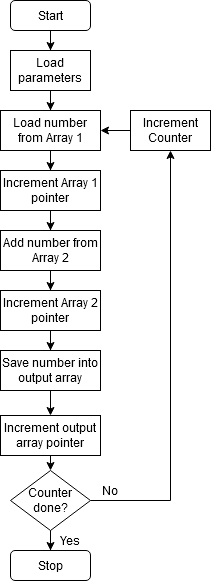

The diagram above was exported from draw.io. Its source (the exported page's mxGraphModel, read from the mxfile embedded in the PNG):
<mxGraphModel dx="650" dy="640" grid="1" gridSize="10" guides="1" tooltips="1" connect="1" arrows="1" fold="1" page="1" pageScale="1" pageWidth="827" pageHeight="1169" math="0" shadow="0">
  <root>
    <mxCell id="0" />
    <mxCell id="1" parent="0" />
    <mxCell id="2" value="" style="edgeStyle=orthogonalEdgeStyle;rounded=0;orthogonalLoop=1;jettySize=auto;html=1;entryX=0.5;entryY=0;entryDx=0;entryDy=0;" edge="1" source="3" target="5" parent="1">
      <mxGeometry relative="1" as="geometry">
        <mxPoint x="200" y="210" as="targetPoint" />
      </mxGeometry>
    </mxCell>
    <mxCell id="3" value="Start" style="rounded=1;whiteSpace=wrap;html=1;fontSize=12;glass=0;strokeWidth=1;shadow=0;" vertex="1" parent="1">
      <mxGeometry x="160" y="130" width="80" height="30" as="geometry" />
    </mxCell>
    <mxCell id="4" value="" style="edgeStyle=orthogonalEdgeStyle;rounded=0;orthogonalLoop=1;jettySize=auto;html=1;" edge="1" source="5" target="7" parent="1">
      <mxGeometry relative="1" as="geometry" />
    </mxCell>
    <mxCell id="5" value="&lt;div&gt;Load parameters&lt;/div&gt;" style="rounded=0;whiteSpace=wrap;html=1;" vertex="1" parent="1">
      <mxGeometry x="160" y="180" width="80" height="40" as="geometry" />
    </mxCell>
    <mxCell id="6" value="" style="edgeStyle=orthogonalEdgeStyle;rounded=0;orthogonalLoop=1;jettySize=auto;html=1;entryX=0.5;entryY=0;entryDx=0;entryDy=0;" edge="1" source="7" target="21" parent="1">
      <mxGeometry relative="1" as="geometry" />
    </mxCell>
    <mxCell id="7" value="&lt;div&gt;Load number from Array 1&lt;/div&gt;" style="rounded=0;whiteSpace=wrap;html=1;" vertex="1" parent="1">
      <mxGeometry x="150" y="240" width="100" height="40" as="geometry" />
    </mxCell>
    <mxCell id="8" value="" style="edgeStyle=orthogonalEdgeStyle;rounded=0;orthogonalLoop=1;jettySize=auto;html=1;entryX=0.5;entryY=0;entryDx=0;entryDy=0;" edge="1" source="9" target="23" parent="1">
      <mxGeometry relative="1" as="geometry" />
    </mxCell>
    <mxCell id="9" value="Add number from Array 2" style="rounded=0;whiteSpace=wrap;html=1;" vertex="1" parent="1">
      <mxGeometry x="150" y="360" width="100" height="40" as="geometry" />
    </mxCell>
    <mxCell id="10" style="edgeStyle=orthogonalEdgeStyle;rounded=0;orthogonalLoop=1;jettySize=auto;html=1;exitX=0.5;exitY=1;exitDx=0;exitDy=0;" edge="1" source="11" target="25" parent="1">
      <mxGeometry relative="1" as="geometry" />
    </mxCell>
    <mxCell id="11" value="Save number into output array" style="rounded=0;whiteSpace=wrap;html=1;" vertex="1" parent="1">
      <mxGeometry x="150" y="480" width="100" height="40" as="geometry" />
    </mxCell>
    <mxCell id="12" value="" style="edgeStyle=orthogonalEdgeStyle;rounded=0;orthogonalLoop=1;jettySize=auto;html=1;entryX=0.5;entryY=1;entryDx=0;entryDy=0;exitX=1;exitY=0.5;exitDx=0;exitDy=0;" edge="1" source="14" target="19" parent="1">
      <mxGeometry relative="1" as="geometry">
        <mxPoint x="320" y="270" as="targetPoint" />
        <Array as="points">
          <mxPoint x="320" y="630" />
        </Array>
      </mxGeometry>
    </mxCell>
    <mxCell id="13" value="" style="edgeStyle=orthogonalEdgeStyle;rounded=0;orthogonalLoop=1;jettySize=auto;html=1;entryX=0.5;entryY=0;entryDx=0;entryDy=0;" edge="1" source="14" target="15" parent="1">
      <mxGeometry relative="1" as="geometry" />
    </mxCell>
    <mxCell id="14" value="Counter done?" style="rhombus;whiteSpace=wrap;html=1;" vertex="1" parent="1">
      <mxGeometry x="160" y="600" width="80" height="60" as="geometry" />
    </mxCell>
    <mxCell id="15" value="&lt;div&gt;Stop&lt;/div&gt;" style="rounded=1;whiteSpace=wrap;html=1;fontSize=12;glass=0;strokeWidth=1;shadow=0;" vertex="1" parent="1">
      <mxGeometry x="160" y="680" width="80" height="30" as="geometry" />
    </mxCell>
    <mxCell id="16" value="&lt;div&gt;No&lt;/div&gt;" style="text;html=1;strokeColor=none;fillColor=none;align=center;verticalAlign=middle;whiteSpace=wrap;rounded=0;" vertex="1" parent="1">
      <mxGeometry x="240" y="610" width="40" height="20" as="geometry" />
    </mxCell>
    <mxCell id="17" value="&lt;div&gt;Yes&lt;/div&gt;" style="text;html=1;strokeColor=none;fillColor=none;align=center;verticalAlign=middle;whiteSpace=wrap;rounded=0;" vertex="1" parent="1">
      <mxGeometry x="200" y="660" width="40" height="20" as="geometry" />
    </mxCell>
    <mxCell id="18" value="" style="edgeStyle=orthogonalEdgeStyle;rounded=0;orthogonalLoop=1;jettySize=auto;html=1;" edge="1" source="19" target="7" parent="1">
      <mxGeometry relative="1" as="geometry" />
    </mxCell>
    <mxCell id="19" value="Increment Counter" style="rounded=0;whiteSpace=wrap;html=1;" vertex="1" parent="1">
      <mxGeometry x="280" y="240" width="80" height="40" as="geometry" />
    </mxCell>
    <mxCell id="20" value="" style="edgeStyle=orthogonalEdgeStyle;rounded=0;orthogonalLoop=1;jettySize=auto;html=1;" edge="1" source="21" parent="1">
      <mxGeometry relative="1" as="geometry">
        <mxPoint x="200" y="360" as="targetPoint" />
      </mxGeometry>
    </mxCell>
    <mxCell id="21" value="Increment Array 1 pointer" style="rounded=0;whiteSpace=wrap;html=1;" vertex="1" parent="1">
      <mxGeometry x="150" y="300" width="100" height="40" as="geometry" />
    </mxCell>
    <mxCell id="22" value="" style="edgeStyle=orthogonalEdgeStyle;rounded=0;orthogonalLoop=1;jettySize=auto;html=1;" edge="1" source="23" target="11" parent="1">
      <mxGeometry relative="1" as="geometry" />
    </mxCell>
    <mxCell id="23" value="Increment Array 2 pointer" style="rounded=0;whiteSpace=wrap;html=1;" vertex="1" parent="1">
      <mxGeometry x="150" y="420" width="100" height="40" as="geometry" />
    </mxCell>
    <mxCell id="24" style="edgeStyle=orthogonalEdgeStyle;rounded=0;orthogonalLoop=1;jettySize=auto;html=1;exitX=0.5;exitY=1;exitDx=0;exitDy=0;entryX=0.5;entryY=0;entryDx=0;entryDy=0;" edge="1" source="25" target="14" parent="1">
      <mxGeometry relative="1" as="geometry" />
    </mxCell>
    <mxCell id="25" value="Increment output array pointer" style="rounded=0;whiteSpace=wrap;html=1;" vertex="1" parent="1">
      <mxGeometry x="150" y="545" width="100" height="40" as="geometry" />
    </mxCell>
  </root>
</mxGraphModel>